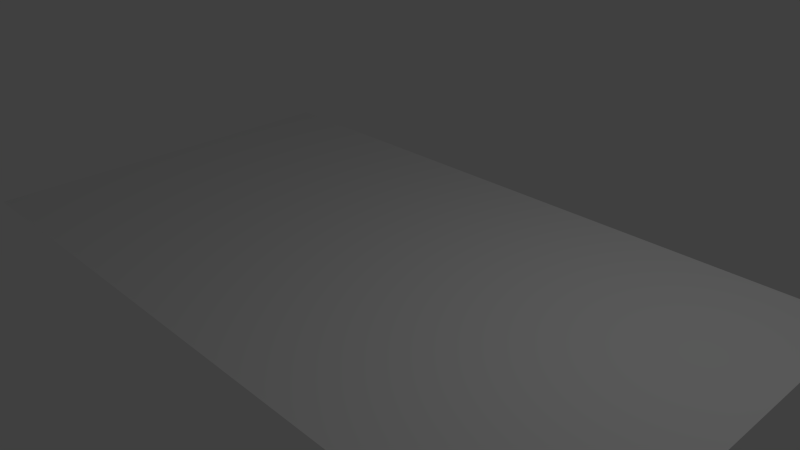# Source: title.blend  (saved by Blender 2.76.0; exported with 4.5.12 LTS)
import bpy
from mathutils import Matrix  # noqa: F401  (used for matrix-valued properties, if any)

bpy.ops.wm.read_factory_settings(use_empty=True)
scene = bpy.context.scene
scene.name = 'Scene'

# ---- collections
col_collection_1 = bpy.data.collections.new('Collection 1'); scene.collection.children.link(col_collection_1)

# ---- materials (node trees are filled in below, after node groups)
mat_material = bpy.data.materials.new('Material')
mat_material.alpha_threshold = 0.0
mat_material.use_transparent_shadow = False
mat_material.roughness = 0.5
mat_material.line_color = (0.0, 0.0, 0.0, 1.0)

# ---- material node trees

# ---- world
world_world = bpy.data.worlds.new('World'); scene.world = world_world
world_world.color = (0.05088, 0.05088, 0.05088)
world_world.use_sun_shadow = False
world_world.sun_shadow_jitter_overblur = 0.0
world_world.cycles.sampling_method = 'MANUAL'
world_world.cycles.sample_map_resolution = 256

# ---- cameras
cam_camera = bpy.data.cameras.new('Camera')
cam_camera.clip_end = 100.0
cam_camera.lens = 35.0
cam_camera.sensor_width = 32.0
cam_camera.sensor_height = 18.0
cam_camera.ortho_scale = 7.314
cam_camera.dof.focus_distance = 0.0
cam_camera.dof.aperture_fstop = 128.0

# ---- lights
light_lamp = bpy.data.lights.new('Lamp', 'POINT')
light_lamp.transmission_factor = 0.0
light_lamp.cutoff_distance = 30.0
light_lamp.energy = 100.0
light_lamp.shadow_buffer_clip_start = 1.001
light_lamp.shadow_soft_size = 0.1
light_lamp.shadow_maximum_resolution = 0.006
light_lamp.use_absolute_resolution = True
light_lamp.cycles.use_multiple_importance_sampling = False

# ---- meshes
me_cube = bpy.data.meshes.new('Cube')
me_cube.from_pydata([(5.0, 2.8, 0.0), (5.0, -2.8, 0.0), (-5.0, -2.8, 0.0), (-5.0, 2.8, 0.0)], [], [(0, 3, 2, 1)])
_uv = me_cube.uv_layers.new(name='UVMap')
_uv.uv.foreach_set('vector', [7.483e-05, 7.486e-05, 0.9999, 7.498e-05, 0.9999, 0.9983, 7.544e-05, 0.9983])
me_cube.materials.append(mat_material)
me_cube.use_remesh_preserve_volume = False
me_cube.use_remesh_preserve_attributes = False
me_cube.use_mirror_vertex_groups = False
me_cube.update()

# ---- objects
ob_cube = bpy.data.objects.new('Cube', me_cube)
ob_lamp = bpy.data.objects.new('Lamp', light_lamp)
ob_camera = bpy.data.objects.new('Camera', cam_camera)

# ---- transforms, parenting, visibility, modifiers, constraints
ob_cube.location = (0.0, 0.0, 0.0)
ob_cube.lock_rotations_4d = False
ob_cube.empty_display_type = 'ARROWS'
ob_cube.lineart.crease_threshold = 0.0
ob_lamp.location = (4.076, 1.005, 5.904)
ob_lamp.rotation_euler = (0.6503, 0.05522, 1.866)
ob_lamp.lock_rotations_4d = False
ob_lamp.empty_display_type = 'ARROWS'
ob_lamp.color = (0.0, 0.0, 0.0, 0.0)
ob_lamp.lineart.crease_threshold = 0.0
ob_camera.location = (7.481, -6.508, 5.344)
ob_camera.rotation_euler = (1.109, 0.01082, 0.8149)
ob_camera.lock_rotations_4d = False
ob_camera.empty_display_type = 'ARROWS'
ob_camera.color = (0.0, 0.0, 0.0, 0.0)
ob_camera.display_type = 'WIRE'
ob_camera.lineart.crease_threshold = 0.0

# ---- collection membership
col_collection_1.objects.link(ob_cube)
col_collection_1.objects.link(ob_lamp)
col_collection_1.objects.link(ob_camera)

# ---- scene / render settings (as saved in the file)
scene.camera = ob_camera
scene.frame_start = 1; scene.frame_end = 250; scene.frame_set(1)
scene.render.engine = 'BLENDER_EEVEE_NEXT'
scene.render.resolution_percentage = 50
scene.render.dither_intensity = 0.0
scene.cycles.use_denoising = False
scene.cycles.samples = 10
scene.cycles.sampling_pattern = 'TABULATED_SOBOL'
scene.cycles.light_sampling_threshold = 0.0
scene.cycles.use_adaptive_sampling = False
scene.cycles.use_light_tree = False
scene.cycles.blur_glossy = 0.0
scene.cycles.pixel_filter_type = 'GAUSSIAN'
scene.cycles.sample_clamp_indirect = 0.0
scene.view_settings.view_transform = 'Standard'
bpy.context.view_layer.update()
